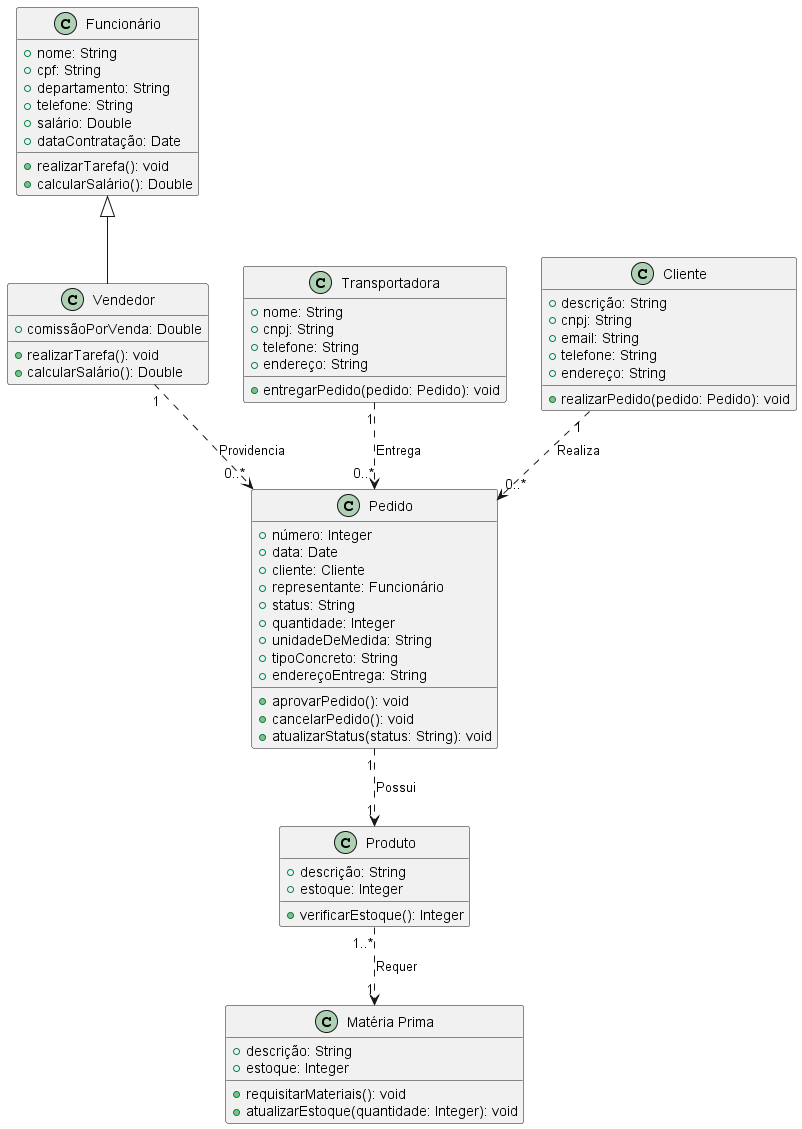

The diagram above was rendered by PlantUML. Its source (embedded in the PNG):
@startuml

class Funcionário {
  +nome: String
  +cpf: String
  +departamento: String 
  +telefone: String
  +salário: Double
  +dataContratação: Date
  +realizarTarefa(): void
  +calcularSalário(): Double
}

class Transportadora {
  +nome: String
  +cnpj: String
  +telefone: String
  +endereço: String
  +entregarPedido(pedido: Pedido): void
}

class Vendedor {
  +comissãoPorVenda: Double
  +realizarTarefa(): void
  +calcularSalário(): Double
}

Funcionário <|-- Vendedor


class Cliente {
  +descrição: String
  +cnpj: String
  +email: String
  +telefone: String
  +endereço: String
  +realizarPedido(pedido: Pedido): void
}

class Pedido {
  +número: Integer
  +data: Date
  +cliente: Cliente
  +representante: Funcionário
  +status: String
  +quantidade: Integer
  +unidadeDeMedida: String
  +tipoConcreto: String
  +endereçoEntrega: String
  +aprovarPedido(): void
  +cancelarPedido(): void
  +atualizarStatus(status: String): void
}

class "Matéria Prima" {
  +descrição: String
  +estoque: Integer
  +requisitarMateriais(): void
  +atualizarEstoque(quantidade: Integer): void
}

class Produto {
  +descrição: String
  +estoque: Integer
  +verificarEstoque(): Integer
}

Cliente "1" ..> "0..*" Pedido :Realiza
Vendedor "1" ..> "0..*" Pedido :Providencia
Produto "1..*" ..> "1" "Matéria Prima" :Requer
Pedido "1" ..> "1" Produto :Possui
Transportadora "1" ..> "0..*" Pedido :Entrega

@enduml